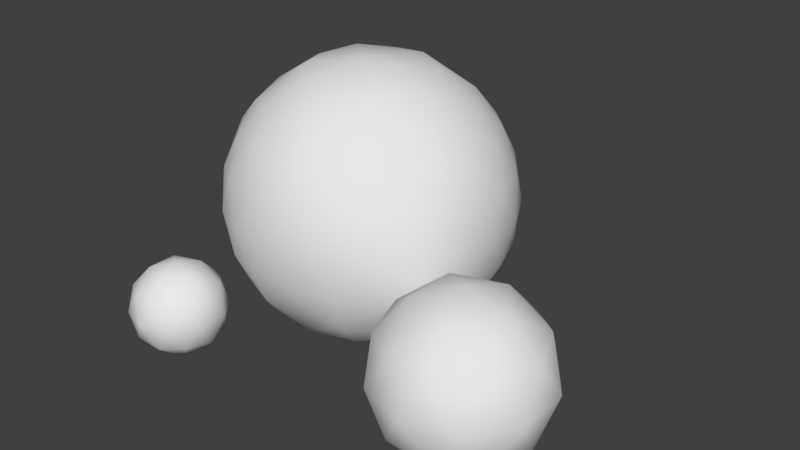 # Source: BulbPlants1.blend  (saved by Blender 2.78.0; exported with 4.5.12 LTS)
import bpy
from mathutils import Matrix  # noqa: F401  (used for matrix-valued properties, if any)

bpy.ops.wm.read_factory_settings(use_empty=True)
scene = bpy.context.scene
scene.name = 'Scene'

# ---- collections
col_collection_1 = bpy.data.collections.new('Collection 1'); scene.collection.children.link(col_collection_1)

# ---- materials (node trees are filled in below, after node groups)
mat_bulbplant_mat = bpy.data.materials.new('BulbPlant mat')
mat_bulbplant_mat.alpha_threshold = 0.0
mat_bulbplant_mat.use_transparent_shadow = False
mat_bulbplant_mat.roughness = 0.5

# ---- material node trees

# ---- world
world_world = bpy.data.worlds.new('World'); scene.world = world_world
world_world.color = (0.05088, 0.05088, 0.05088)
world_world.use_sun_shadow = False
world_world.sun_shadow_jitter_overblur = 0.0
world_world.cycles.sampling_method = 'MANUAL'

# ---- meshes
me_icosphere_003 = bpy.data.meshes.new('Icosphere.003')
me_icosphere_003.from_pydata([(0.0, 0.0, -1.0), (0.7236, -0.5257, -0.4472), (-0.2764, -0.8506, -0.4472), (-0.8944, 0.0, -0.4472), (-0.2764, 0.8506, -0.4472), (0.7236, 0.5257, -0.4472), (0.2764, -0.8506, 0.4472), (-0.7236, -0.5257, 0.4472), (-0.7236, 0.5257, 0.4472), (0.2764, 0.8506, 0.4472), (0.8944, 0.0, 0.4472), (0.0, 0.0, 1.0), (-0.1625, -0.5, -0.8507), (0.4253, -0.309, -0.8507), (0.2629, -0.809, -0.5257), (0.8506, 0.0, -0.5257), (0.4253, 0.309, -0.8507), (-0.5257, 0.0, -0.8507), (-0.6882, -0.5, -0.5257), (-0.1625, 0.5, -0.8507), (-0.6882, 0.5, -0.5257), (0.2629, 0.809, -0.5257), (0.9511, -0.309, 0.0), (0.9511, 0.309, 0.0), (0.0, -1.0, 0.0), (0.5878, -0.809, 0.0), (-0.9511, -0.309, 0.0), (-0.5878, -0.809, 0.0), (-0.5878, 0.809, 0.0), (-0.9511, 0.309, 0.0), (0.5878, 0.809, 0.0), (0.0, 1.0, 0.0), (0.6882, -0.5, 0.5257), (-0.2629, -0.809, 0.5257), (-0.8506, 0.0, 0.5257), (-0.2629, 0.809, 0.5257), (0.6882, 0.5, 0.5257), (0.1625, -0.5, 0.8507), (0.5257, 0.0, 0.8507), (-0.4253, -0.309, 0.8507), (-0.4253, 0.309, 0.8507), (0.1625, 0.5, 0.8507)], [], [(0, 13, 12), (1, 13, 15), (0, 12, 17), (0, 17, 19), (0, 19, 16), (1, 15, 22), (2, 14, 24), (3, 18, 26), (4, 20, 28), (5, 21, 30), (1, 22, 25), (2, 24, 27), (3, 26, 29), (4, 28, 31), (5, 30, 23), (6, 32, 37), (7, 33, 39), (8, 34, 40), (9, 35, 41), (10, 36, 38), (38, 41, 11), (38, 36, 41), (36, 9, 41), (41, 40, 11), (41, 35, 40), (35, 8, 40), (40, 39, 11), (40, 34, 39), (34, 7, 39), (39, 37, 11), (39, 33, 37), (33, 6, 37), (37, 38, 11), (37, 32, 38), (32, 10, 38), (23, 36, 10), (23, 30, 36), (30, 9, 36), (31, 35, 9), (31, 28, 35), (28, 8, 35), (29, 34, 8), (29, 26, 34), (26, 7, 34), (27, 33, 7), (27, 24, 33), (24, 6, 33), (25, 32, 6), (25, 22, 32), (22, 10, 32), (30, 31, 9), (30, 21, 31), (21, 4, 31), (28, 29, 8), (28, 20, 29), (20, 3, 29), (26, 27, 7), (26, 18, 27), (18, 2, 27), (24, 25, 6), (24, 14, 25), (14, 1, 25), (22, 23, 10), (22, 15, 23), (15, 5, 23), (16, 21, 5), (16, 19, 21), (19, 4, 21), (19, 20, 4), (19, 17, 20), (17, 3, 20), (17, 18, 3), (17, 12, 18), (12, 2, 18), (15, 16, 5), (15, 13, 16), (13, 0, 16), (12, 14, 2), (12, 13, 14), (13, 1, 14)])
me_icosphere_003.polygons.foreach_set('use_smooth', [True] * 80)
_uv = me_icosphere_003.uv_layers.new(name='UVMap')
_uv.uv.foreach_set('vector', [0.5106, 0.0, 0.7295, 0.07063, 0.427, 0.07063, 0.883, 0.2614, 0.7295, 0.07063, 0.9483, 0.2243, 0.5106, 0.0, 0.427, 0.07063, 0.2401, 0.07063, 0.5106, 0.0, 0.2401, 0.07063, 0.427, 0.07063, 0.5106, 0.0, 0.427, 0.07063, 0.7295, 0.07063, 0.883, 0.2614, 0.9483, 0.2243, 1.0, 0.4729, 0.3684, 0.2614, 0.6459, 0.2243, 0.5106, 0.4729, 0.05039, 0.2614, 0.1565, 0.2243, 0.02125, 0.4729, 0.3684, 0.2614, 0.1565, 0.2243, 0.2082, 0.4729, 0.883, 0.2614, 0.6459, 0.2243, 0.8131, 0.4729, 0.883, 0.2614, 1.0, 0.4729, 0.8131, 0.4729, 0.3684, 0.2614, 0.5106, 0.4729, 0.2082, 0.4729, 0.05039, 0.2614, 0.02125, 0.4729, 0.02125, 0.4729, 0.3684, 0.2614, 0.2082, 0.4729, 0.5106, 0.4729, 0.883, 0.2614, 0.8131, 0.4729, 1.0, 0.4729, 0.6528, 0.6844, 0.8647, 0.7215, 0.5942, 0.8752, 0.1383, 0.6844, 0.3754, 0.7215, 0.2918, 0.8752, 0.1383, 0.6844, 0.07292, 0.7215, 0.2918, 0.8752, 0.6528, 0.6844, 0.3754, 0.7215, 0.5942, 0.8752, 0.9709, 0.6844, 0.8647, 0.7215, 0.7811, 0.8752, 0.7811, 0.8752, 0.5942, 0.8752, 0.5106, 0.9458, 0.7811, 0.8752, 0.8647, 0.7215, 0.5942, 0.8752, 0.8647, 0.7215, 0.6528, 0.6844, 0.5942, 0.8752, 0.5942, 0.8752, 0.2918, 0.8752, 0.5106, 0.9458, 0.5942, 0.8752, 0.3754, 0.7215, 0.2918, 0.8752, 0.3754, 0.7215, 0.1383, 0.6844, 0.2918, 0.8752, 0.2918, 0.8752, 0.2918, 0.8752, 0.5106, 0.9458, 0.2918, 0.8752, 0.07292, 0.7215, 0.2918, 0.8752, 0.07292, 0.7215, 0.1383, 0.6844, 0.2918, 0.8752, 0.2918, 0.8752, 0.5942, 0.8752, 0.5106, 0.9458, 0.2918, 0.8752, 0.3754, 0.7215, 0.5942, 0.8752, 0.3754, 0.7215, 0.6528, 0.6844, 0.5942, 0.8752, 0.5942, 0.8752, 0.7811, 0.8752, 0.5106, 0.9458, 0.5942, 0.8752, 0.8647, 0.7215, 0.7811, 0.8752, 0.8647, 0.7215, 0.9709, 0.6844, 0.7811, 0.8752, 1.0, 0.4729, 0.8647, 0.7215, 0.9709, 0.6844, 1.0, 0.4729, 0.8131, 0.4729, 0.8647, 0.7215, 0.8131, 0.4729, 0.6528, 0.6844, 0.8647, 0.7215, 0.5106, 0.4729, 0.3754, 0.7215, 0.6528, 0.6844, 0.5106, 0.4729, 0.2082, 0.4729, 0.3754, 0.7215, 0.2082, 0.4729, 0.1383, 0.6844, 0.3754, 0.7215, 0.02125, 0.4729, 0.07292, 0.7215, 0.1383, 0.6844, 0.02125, 0.4729, 0.02125, 0.4729, 0.07292, 0.7215, 0.02125, 0.4729, 0.1383, 0.6844, 0.07292, 0.7215, 0.2082, 0.4729, 0.3754, 0.7215, 0.1383, 0.6844, 0.2082, 0.4729, 0.5106, 0.4729, 0.3754, 0.7215, 0.5106, 0.4729, 0.6528, 0.6844, 0.3754, 0.7215, 0.8131, 0.4729, 0.8647, 0.7215, 0.6528, 0.6844, 0.8131, 0.4729, 1.0, 0.4729, 0.8647, 0.7215, 1.0, 0.4729, 0.9709, 0.6844, 0.8647, 0.7215, 0.8131, 0.4729, 0.5106, 0.4729, 0.6528, 0.6844, 0.8131, 0.4729, 0.6459, 0.2243, 0.5106, 0.4729, 0.6459, 0.2243, 0.3684, 0.2614, 0.5106, 0.4729, 0.2082, 0.4729, 0.02125, 0.4729, 0.1383, 0.6844, 0.2082, 0.4729, 0.1565, 0.2243, 0.02125, 0.4729, 0.1565, 0.2243, 0.05039, 0.2614, 0.02125, 0.4729, 0.02125, 0.4729, 0.2082, 0.4729, 0.1383, 0.6844, 0.02125, 0.4729, 0.1565, 0.2243, 0.2082, 0.4729, 0.1565, 0.2243, 0.3684, 0.2614, 0.2082, 0.4729, 0.5106, 0.4729, 0.8131, 0.4729, 0.6528, 0.6844, 0.5106, 0.4729, 0.6459, 0.2243, 0.8131, 0.4729, 0.6459, 0.2243, 0.883, 0.2614, 0.8131, 0.4729, 1.0, 0.4729, 1.0, 0.4729, 0.9709, 0.6844, 1.0, 0.4729, 0.9483, 0.2243, 1.0, 0.4729, 0.9483, 0.2243, 0.883, 0.2614, 1.0, 0.4729, 0.7295, 0.07063, 0.6459, 0.2243, 0.883, 0.2614, 0.7295, 0.07063, 0.427, 0.07063, 0.6459, 0.2243, 0.427, 0.07063, 0.3684, 0.2614, 0.6459, 0.2243, 0.427, 0.07063, 0.1565, 0.2243, 0.3684, 0.2614, 0.427, 0.07063, 0.2401, 0.07063, 0.1565, 0.2243, 0.2401, 0.07063, 0.05039, 0.2614, 0.1565, 0.2243, 0.2401, 0.07063, 0.1565, 0.2243, 0.05039, 0.2614, 0.2401, 0.07063, 0.427, 0.07063, 0.1565, 0.2243, 0.427, 0.07063, 0.3684, 0.2614, 0.1565, 0.2243, 0.9483, 0.2243, 0.7295, 0.07063, 0.883, 0.2614, 0.9483, 0.2243, 0.7295, 0.07063, 0.7295, 0.07063, 0.7295, 0.07063, 0.5106, 0.0, 0.7295, 0.07063, 0.427, 0.07063, 0.6459, 0.2243, 0.3684, 0.2614, 0.427, 0.07063, 0.7295, 0.07063, 0.6459, 0.2243, 0.7295, 0.07063, 0.883, 0.2614, 0.6459, 0.2243])
me_icosphere_003.materials.append(mat_bulbplant_mat)
me_icosphere_003.use_remesh_preserve_volume = False
me_icosphere_003.use_remesh_preserve_attributes = False
me_icosphere_003.use_mirror_vertex_groups = False
me_icosphere_003.update()
me_icosphere_001 = bpy.data.meshes.new('Icosphere.001')
me_icosphere_001.from_pydata([(-0.1484, 0.8717, -0.484), (0.7831, 0.4105, -0.484), (0.1484, -0.8717, 0.484), (-0.7831, -0.4105, 0.484), (0.8749, -0.1282, 0.484), (0.04165, -0.1282, 0.999), (-0.2328, -0.7166, -0.6575), (-0.1242, -0.3821, -0.9275), (0.3251, -0.2362, -0.9275), (0.6095, -0.4429, -0.6575), (0.4016, -0.7641, -0.5259), (-0.1484, -0.8717, -0.484), (0.8506, 0.0, -0.5257), (0.7831, -0.4105, -0.484), (0.3251, 0.2362, -0.9275), (0.6095, 0.4429, -0.6575), (-0.7534, 0.0, -0.6575), (-0.5257, 0.0, -0.8507), (-0.2511, 0.0, -0.9679), (-0.484, -0.7166, -0.5023), (-0.6882, -0.5, -0.5257), (-0.8749, -0.1282, -0.484), (-0.2328, 0.7166, -0.6575), (-0.1625, 0.5, -0.8507), (-0.04165, 0.1282, -0.999), (-0.8311, 0.2389, -0.5023), (-0.6882, 0.5, -0.5257), (-0.484, 0.7166, -0.5023), (0.2629, 0.809, -0.5257), (0.5319, 0.6817, -0.5023), (0.9566, -0.1476, 0.2511), (0.9511, -0.309, -1.752e-08), (0.8607, -0.4429, -0.2512), (0.8607, 0.4429, -0.2512), (0.9511, 0.309, 1.752e-08), (0.9566, 0.1476, 0.2511), (0.1552, -0.9554, 0.2512), (0.0, -1.0, -1.752e-08), (-0.1552, -0.9554, -0.2512), (0.6872, -0.6817, -0.2512), (0.5878, -0.809, 1.752e-08), (0.436, -0.8642, 0.2512), (-0.8607, -0.4429, 0.2512), (-0.9511, -0.309, -1.752e-08), (-0.9566, -0.1476, -0.2511), (-0.436, -0.8642, -0.2512), (-0.5878, -0.809, 1.752e-08), (-0.6872, -0.6817, 0.2512), (-0.6872, 0.6817, 0.2512), (-0.5878, 0.809, -1.752e-08), (-0.436, 0.8642, -0.2512), (-0.9566, 0.1476, -0.2511), (-0.9511, 0.309, 1.752e-08), (-0.8607, 0.4429, 0.2512), (0.436, 0.8642, 0.2512), (0.5878, 0.809, -1.752e-08), (0.6872, 0.6817, -0.2512), (-0.1552, 0.9554, -0.2512), (0.0, 1.0, 1.752e-08), (0.1552, 0.9554, 0.2512), (0.6882, -0.5, 0.5257), (0.484, -0.7166, 0.5023), (-0.2629, -0.809, 0.5257), (-0.5319, -0.6817, 0.5023), (-0.8506, 0.0, 0.5257), (-0.7831, 0.4105, 0.484), (-0.4016, 0.7641, 0.5259), (0.1484, 0.8717, 0.484), (0.484, 0.7166, 0.5023), (0.6882, 0.5, 0.5257), (0.8311, 0.2389, 0.5023), (0.1625, -0.5, 0.8507), (0.2328, -0.7166, 0.6575), (0.7534, 0.0, 0.6575), (0.5257, 0.0, 0.8507), (0.2511, 0.0, 0.9679), (-0.3251, -0.2362, 0.9275), (-0.6095, -0.4429, 0.6575), (-0.3251, 0.2362, 0.9275), (-0.6095, 0.4429, 0.6575), (0.1242, 0.3821, 0.9275), (0.2328, 0.7166, 0.6575), (0.3618, 0.2629, 0.8944), (0.6382, 0.2629, 0.7236), (0.4472, 0.5257, 0.7236), (-0.1382, 0.4253, 0.8944), (-0.05279, 0.6882, 0.7236), (-0.3618, 0.5878, 0.7236), (-0.4472, 0.0, 0.8944), (-0.6708, 0.1625, 0.7236), (-0.6708, -0.1625, 0.7236), (-0.1382, -0.4253, 0.8944), (-0.3618, -0.5878, 0.7236), (-0.05279, -0.6882, 0.7236), (0.3618, -0.2629, 0.8944), (0.4472, -0.5257, 0.7236), (0.6382, -0.2629, 0.7236), (0.8618, 0.4253, 0.2764), (0.809, 0.5878, 0.0), (0.6708, 0.6882, 0.2764), (-0.1382, 0.9511, 0.2764), (-0.309, 0.9511, -4.92e-07), (-0.4472, 0.8506, 0.2764), (-0.9472, 0.1625, 0.2764), (-1.0, -3.608e-07, 6.232e-07), (-0.9472, -0.1625, 0.2764), (-0.4472, -0.8506, 0.2764), (-0.309, -0.9511, -7.872e-07), (-0.1382, -0.9511, 0.2764), (0.6708, -0.6882, 0.2764), (0.809, -0.5878, -1.902e-06), (0.8618, -0.4253, 0.2764), (0.309, 0.9511, -2.615e-14), (0.4472, 0.8506, -0.2764), (0.1382, 0.9511, -0.2764), (-0.809, 0.5878, -7.845e-14), (-0.6708, 0.6882, -0.2764), (-0.8618, 0.4253, -0.2764), (-0.809, -0.5878, 8.031e-14), (-0.8618, -0.4253, -0.2764), (-0.6708, -0.6882, -0.2764), (0.309, -0.9511, 2.802e-14), (0.1382, -0.9511, -0.2764), (0.4472, -0.8506, -0.2764), (1.0, 0.0, 0.0), (0.9472, -0.1625, -0.2764), (0.9472, 0.1625, -0.2764), (0.3618, 0.5878, -0.7236), (0.1382, 0.4253, -0.8944), (0.05279, 0.6882, -0.7236), (-0.4472, 0.5257, -0.7236), (-0.3618, 0.2629, -0.8944), (-0.6382, 0.2629, -0.7236), (-0.6382, -0.2629, -0.7236), (-0.3618, -0.2629, -0.8944), (-0.4472, -0.5257, -0.7236), (0.6708, 0.1625, -0.7236), (0.6708, -0.1625, -0.7236), (0.4472, -7.38e-07, -0.8944), (0.05279, -0.6882, -0.7236), (0.1382, -0.4253, -0.8944), (0.3618, -0.5878, -0.7236)], [], [(24, 8, 7), (24, 7, 18), (0, 27, 50), (1, 29, 56), (13, 32, 39), (11, 38, 45), (21, 44, 51), (0, 50, 57), (1, 56, 33), (2, 61, 72), (3, 63, 77), (4, 70, 73), (75, 80, 5), (74, 82, 75), (73, 83, 74), (75, 82, 80), (74, 83, 82), (83, 84, 82), (82, 84, 80), (84, 81, 80), (73, 70, 83), (70, 69, 83), (83, 69, 84), (69, 68, 84), (84, 68, 81), (68, 67, 81), (80, 78, 5), (81, 86, 80), (80, 85, 78), (80, 86, 85), (86, 87, 85), (85, 87, 78), (87, 79, 78), (81, 67, 86), (67, 66, 86), (86, 66, 87), (87, 66, 79), (66, 65, 79), (78, 76, 5), (79, 89, 78), (78, 88, 76), (78, 89, 88), (89, 90, 88), (88, 90, 76), (90, 77, 76), (79, 65, 89), (65, 64, 89), (89, 64, 90), (64, 3, 90), (90, 3, 77), (77, 92, 76), (76, 91, 5), (91, 71, 5), (76, 92, 91), (92, 93, 91), (91, 93, 71), (93, 72, 71), (77, 63, 92), (63, 62, 92), (92, 62, 93), (62, 2, 93), (93, 2, 72), (71, 94, 5), (72, 95, 71), (5, 94, 75), (94, 74, 75), (71, 95, 94), (95, 96, 94), (94, 96, 74), (96, 73, 74), (72, 61, 95), (61, 60, 95), (95, 60, 96), (60, 4, 96), (96, 4, 73), (35, 70, 4), (34, 97, 35), (33, 98, 34), (35, 97, 70), (97, 69, 70), (34, 98, 97), (98, 99, 97), (97, 99, 69), (99, 68, 69), (33, 56, 98), (56, 55, 98), (98, 55, 99), (55, 54, 99), (99, 54, 68), (54, 67, 68), (58, 100, 59), (57, 101, 58), (59, 100, 67), (100, 66, 67), (58, 101, 100), (101, 102, 100), (100, 102, 66), (57, 50, 101), (50, 49, 101), (101, 49, 102), (49, 48, 102), (102, 48, 66), (48, 65, 66), (52, 103, 53), (51, 104, 52), (53, 103, 65), (103, 64, 65), (52, 104, 103), (104, 105, 103), (103, 105, 64), (105, 3, 64), (51, 44, 104), (44, 43, 104), (104, 43, 105), (43, 42, 105), (105, 42, 3), (47, 63, 3), (46, 106, 47), (45, 107, 46), (47, 106, 63), (106, 62, 63), (46, 107, 106), (107, 108, 106), (106, 108, 62), (108, 2, 62), (45, 38, 107), (38, 37, 107), (107, 37, 108), (37, 36, 108), (108, 36, 2), (41, 61, 2), (40, 109, 41), (39, 110, 40), (41, 109, 61), (109, 60, 61), (40, 110, 109), (110, 111, 109), (109, 111, 60), (111, 4, 60), (39, 32, 110), (32, 31, 110), (110, 31, 111), (31, 30, 111), (111, 30, 4), (54, 59, 67), (55, 112, 54), (56, 113, 55), (54, 112, 59), (112, 58, 59), (55, 113, 112), (113, 114, 112), (112, 114, 58), (114, 57, 58), (56, 29, 113), (29, 28, 113), (113, 28, 114), (28, 0, 114), (114, 0, 57), (48, 53, 65), (49, 115, 48), (50, 116, 49), (48, 115, 53), (115, 52, 53), (49, 116, 115), (116, 117, 115), (115, 117, 52), (117, 51, 52), (50, 27, 116), (27, 26, 116), (116, 26, 117), (26, 25, 117), (117, 25, 51), (25, 21, 51), (42, 47, 3), (43, 118, 42), (44, 119, 43), (42, 118, 47), (118, 46, 47), (43, 119, 118), (119, 120, 118), (118, 120, 46), (120, 45, 46), (44, 21, 119), (21, 20, 119), (119, 20, 120), (20, 19, 120), (120, 19, 45), (19, 11, 45), (36, 41, 2), (37, 121, 36), (38, 122, 37), (36, 121, 41), (121, 40, 41), (37, 122, 121), (122, 123, 121), (121, 123, 40), (123, 39, 40), (38, 11, 122), (11, 10, 122), (122, 10, 123), (123, 10, 39), (10, 13, 39), (30, 35, 4), (31, 124, 30), (32, 125, 31), (30, 124, 35), (124, 34, 35), (31, 125, 124), (125, 126, 124), (124, 126, 34), (126, 33, 34), (32, 13, 125), (13, 12, 125), (125, 12, 126), (12, 1, 126), (126, 1, 33), (15, 29, 1), (14, 127, 15), (15, 127, 29), (127, 28, 29), (14, 128, 127), (128, 129, 127), (127, 129, 28), (129, 0, 28), (14, 24, 128), (24, 23, 128), (128, 23, 129), (23, 22, 129), (129, 22, 0), (22, 27, 0), (23, 130, 22), (24, 131, 23), (22, 130, 27), (130, 26, 27), (23, 131, 130), (131, 132, 130), (130, 132, 26), (132, 25, 26), (24, 18, 131), (18, 17, 131), (131, 17, 132), (17, 16, 132), (132, 16, 25), (16, 21, 25), (17, 133, 16), (18, 134, 17), (16, 133, 21), (133, 20, 21), (17, 134, 133), (134, 135, 133), (133, 135, 20), (135, 19, 20), (18, 7, 134), (134, 7, 135), (7, 6, 135), (135, 6, 19), (6, 11, 19), (12, 136, 1), (13, 137, 12), (1, 136, 15), (136, 14, 15), (12, 137, 136), (137, 138, 136), (136, 138, 14), (13, 9, 137), (9, 8, 137), (137, 8, 138), (138, 8, 14), (8, 24, 14), (7, 139, 6), (6, 139, 11), (139, 10, 11), (7, 140, 139), (140, 141, 139), (139, 141, 10), (7, 8, 140), (140, 8, 141), (8, 9, 141), (141, 9, 10), (9, 13, 10)])
me_icosphere_001.polygons.foreach_set('use_smooth', [True] * 280)
_uv = me_icosphere_001.uv_layers.new(name='UVMap')
_uv.uv.foreach_set('vector', [0.4778, 5.96e-08, 0.6606, 0.03571, 0.4366, 0.03571, 0.4778, 5.96e-08, 0.4366, 0.03571, 0.3733, 0.0155, 0.4245, 0.2574, 0.2572, 0.2483, 0.2812, 0.3738, 0.8889, 0.2574, 0.7637, 0.2483, 0.8411, 0.3738, 0.8889, 0.2574, 0.9276, 0.3738, 0.8411, 0.3738, 0.4245, 0.2574, 0.4211, 0.3738, 0.2812, 0.3738, 0.06238, 0.2574, 0.02162, 0.3738, 0.02162, 0.3738, 0.4245, 0.2574, 0.2812, 0.3738, 0.4211, 0.3738, 0.8889, 0.2574, 0.8411, 0.3738, 0.9276, 0.3738, 0.5725, 0.7413, 0.7398, 0.7504, 0.6146, 0.828, 0.1081, 0.7413, 0.2333, 0.7504, 0.1946, 0.828, 0.9347, 0.7413, 0.9128, 0.7504, 0.8741, 0.828, 0.6237, 0.9832, 0.5604, 0.963, 0.5193, 0.9987, 0.7606, 0.9246, 0.6789, 0.9464, 0.6237, 0.9832, 0.8741, 0.828, 0.8167, 0.8611, 0.7606, 0.9246, 0.6237, 0.9832, 0.6789, 0.9464, 0.5604, 0.963, 0.7606, 0.9246, 0.8167, 0.8611, 0.6789, 0.9464, 0.8167, 0.8611, 0.7215, 0.8611, 0.6789, 0.9464, 0.6789, 0.9464, 0.7215, 0.8611, 0.5604, 0.963, 0.7215, 0.8611, 0.6146, 0.828, 0.5604, 0.963, 0.8741, 0.828, 0.9128, 0.7504, 0.8167, 0.8611, 0.9128, 0.7504, 0.8416, 0.7621, 0.8167, 0.8611, 0.8167, 0.8611, 0.8416, 0.7621, 0.7215, 0.8611, 0.8416, 0.7621, 0.7398, 0.7504, 0.7215, 0.8611, 0.7215, 0.8611, 0.7398, 0.7504, 0.6146, 0.828, 0.7398, 0.7504, 0.5725, 0.7413, 0.6146, 0.828, 0.5604, 0.963, 0.3365, 0.963, 0.5193, 0.9987, 0.6146, 0.828, 0.4722, 0.8611, 0.5604, 0.963, 0.5604, 0.963, 0.4296, 0.9464, 0.3365, 0.963, 0.5604, 0.963, 0.4722, 0.8611, 0.4296, 0.9464, 0.4722, 0.8611, 0.3182, 0.8611, 0.4296, 0.9464, 0.4296, 0.9464, 0.3182, 0.8611, 0.3365, 0.963, 0.3182, 0.8611, 0.1946, 0.828, 0.3365, 0.963, 0.6146, 0.828, 0.5725, 0.7413, 0.4722, 0.8611, 0.5725, 0.7413, 0.2983, 0.7622, 0.4722, 0.8611, 0.4722, 0.8611, 0.2983, 0.7622, 0.3182, 0.8611, 0.3182, 0.8611, 0.2983, 0.7622, 0.1946, 0.828, 0.2983, 0.7622, 0.1081, 0.7413, 0.1946, 0.828, 0.3365, 0.963, 0.3365, 0.963, 0.5193, 0.9987, 0.1946, 0.828, 0.1641, 0.8611, 0.3365, 0.963, 0.3365, 0.963, 0.2756, 0.9464, 0.3365, 0.963, 0.3365, 0.963, 0.1641, 0.8611, 0.2756, 0.9464, 0.1641, 0.8611, 0.1641, 0.8611, 0.2756, 0.9464, 0.2756, 0.9464, 0.1641, 0.8611, 0.3365, 0.963, 0.1641, 0.8611, 0.1946, 0.828, 0.3365, 0.963, 0.1946, 0.828, 0.1081, 0.7413, 0.1641, 0.8611, 0.1081, 0.7413, 0.07445, 0.7621, 0.1641, 0.8611, 0.1641, 0.8611, 0.07445, 0.7621, 0.1641, 0.8611, 0.07445, 0.7621, 0.1081, 0.7413, 0.1641, 0.8611, 0.1641, 0.8611, 0.1081, 0.7413, 0.1946, 0.828, 0.1946, 0.828, 0.3182, 0.8611, 0.3365, 0.963, 0.3365, 0.963, 0.4296, 0.9464, 0.5193, 0.9987, 0.4296, 0.9464, 0.5795, 0.9246, 0.5193, 0.9987, 0.3365, 0.963, 0.3182, 0.8611, 0.4296, 0.9464, 0.3182, 0.8611, 0.4722, 0.8611, 0.4296, 0.9464, 0.4296, 0.9464, 0.4722, 0.8611, 0.5795, 0.9246, 0.4722, 0.8611, 0.6146, 0.828, 0.5795, 0.9246, 0.1946, 0.828, 0.2333, 0.7504, 0.3182, 0.8611, 0.2333, 0.7504, 0.3675, 0.7621, 0.3182, 0.8611, 0.3182, 0.8611, 0.3675, 0.7621, 0.4722, 0.8611, 0.3675, 0.7621, 0.5725, 0.7413, 0.4722, 0.8611, 0.4722, 0.8611, 0.5725, 0.7413, 0.6146, 0.828, 0.5795, 0.9246, 0.6789, 0.9464, 0.5193, 0.9987, 0.6146, 0.828, 0.7215, 0.8611, 0.5795, 0.9246, 0.5193, 0.9987, 0.6789, 0.9464, 0.6237, 0.9832, 0.6789, 0.9464, 0.7606, 0.9246, 0.6237, 0.9832, 0.5795, 0.9246, 0.7215, 0.8611, 0.6789, 0.9464, 0.7215, 0.8611, 0.8167, 0.8611, 0.6789, 0.9464, 0.6789, 0.9464, 0.8167, 0.8611, 0.7606, 0.9246, 0.8167, 0.8611, 0.8741, 0.828, 0.7606, 0.9246, 0.6146, 0.828, 0.7398, 0.7504, 0.7215, 0.8611, 0.7398, 0.7504, 0.8416, 0.7621, 0.7215, 0.8611, 0.7215, 0.8611, 0.8416, 0.7621, 0.8167, 0.8611, 0.8416, 0.7621, 0.9347, 0.7413, 0.8167, 0.8611, 0.8167, 0.8611, 0.9347, 0.7413, 0.8741, 0.828, 0.9754, 0.6249, 0.9128, 0.7504, 0.9347, 0.7413, 0.9726, 0.4993, 0.9281, 0.6375, 0.9754, 0.6249, 0.9276, 0.3738, 0.9018, 0.4993, 0.9726, 0.4993, 0.9754, 0.6249, 0.9281, 0.6375, 0.9128, 0.7504, 0.9281, 0.6375, 0.8416, 0.7621, 0.9128, 0.7504, 0.9726, 0.4993, 0.9018, 0.4993, 0.9281, 0.6375, 0.9018, 0.4993, 0.8329, 0.6375, 0.9281, 0.6375, 0.9281, 0.6375, 0.8329, 0.6375, 0.8416, 0.7621, 0.8329, 0.6375, 0.7398, 0.7504, 0.8416, 0.7621, 0.9276, 0.3738, 0.8411, 0.3738, 0.9018, 0.4993, 0.8411, 0.3738, 0.7915, 0.4993, 0.9018, 0.4993, 0.9018, 0.4993, 0.7915, 0.4993, 0.8329, 0.6375, 0.7915, 0.4993, 0.7159, 0.6249, 0.8329, 0.6375, 0.8329, 0.6375, 0.7159, 0.6249, 0.7398, 0.7504, 0.7159, 0.6249, 0.5725, 0.7413, 0.7398, 0.7504, 0.4985, 0.4993, 0.4296, 0.6375, 0.5759, 0.6249, 0.4211, 0.3738, 0.3445, 0.4993, 0.4985, 0.4993, 0.5759, 0.6249, 0.4296, 0.6375, 0.5725, 0.7413, 0.4296, 0.6375, 0.2983, 0.7622, 0.5725, 0.7413, 0.4985, 0.4993, 0.3445, 0.4993, 0.4296, 0.6375, 0.3445, 0.4993, 0.2756, 0.6375, 0.4296, 0.6375, 0.4296, 0.6375, 0.2756, 0.6375, 0.2983, 0.7622, 0.4211, 0.3738, 0.2812, 0.3738, 0.3445, 0.4993, 0.2812, 0.3738, 0.2055, 0.4993, 0.3445, 0.4993, 0.3445, 0.4993, 0.2055, 0.4993, 0.2756, 0.6375, 0.2055, 0.4993, 0.156, 0.6249, 0.2756, 0.6375, 0.2756, 0.6375, 0.156, 0.6249, 0.2983, 0.7622, 0.156, 0.6249, 0.1081, 0.7413, 0.2983, 0.7622, 0.0244, 0.4993, 0.02631, 0.6375, 0.06944, 0.6249, 0.02162, 0.3738, -5.96e-08, 0.4993, 0.0244, 0.4993, 0.06944, 0.6249, 0.02631, 0.6375, 0.1081, 0.7413, 0.02631, 0.6375, 0.07445, 0.7621, 0.1081, 0.7413, 0.0244, 0.4993, -5.96e-08, 0.4993, 0.02631, 0.6375, -5.96e-08, 0.4993, 0.02632, 0.6375, 0.02631, 0.6375, 0.02631, 0.6375, 0.02632, 0.6375, 0.07445, 0.7621, 0.02632, 0.6375, 0.1081, 0.7413, 0.07445, 0.7621, 0.02162, 0.3738, 0.02162, 0.3738, -5.96e-08, 0.4993, 0.02162, 0.3738, 0.0244, 0.4993, -5.96e-08, 0.4993, -5.96e-08, 0.4993, 0.0244, 0.4993, 0.02632, 0.6375, 0.0244, 0.4993, 0.06944, 0.6249, 0.02632, 0.6375, 0.02632, 0.6375, 0.06944, 0.6249, 0.1081, 0.7413, 0.156, 0.6249, 0.2333, 0.7504, 0.1081, 0.7413, 0.2055, 0.4993, 0.2756, 0.6375, 0.156, 0.6249, 0.2812, 0.3738, 0.3445, 0.4993, 0.2055, 0.4993, 0.156, 0.6249, 0.2756, 0.6375, 0.2333, 0.7504, 0.2756, 0.6375, 0.3675, 0.7621, 0.2333, 0.7504, 0.2055, 0.4993, 0.3445, 0.4993, 0.2756, 0.6375, 0.3445, 0.4993, 0.4296, 0.6375, 0.2756, 0.6375, 0.2756, 0.6375, 0.4296, 0.6375, 0.3675, 0.7621, 0.4296, 0.6375, 0.5725, 0.7413, 0.3675, 0.7621, 0.2812, 0.3738, 0.4211, 0.3738, 0.3445, 0.4993, 0.4211, 0.3738, 0.4985, 0.4993, 0.3445, 0.4993, 0.3445, 0.4993, 0.4985, 0.4993, 0.4296, 0.6375, 0.4985, 0.4993, 0.5759, 0.6249, 0.4296, 0.6375, 0.4296, 0.6375, 0.5759, 0.6249, 0.5725, 0.7413, 0.7159, 0.6249, 0.7398, 0.7504, 0.5725, 0.7413, 0.7915, 0.4993, 0.8329, 0.6375, 0.7159, 0.6249, 0.8411, 0.3738, 0.9018, 0.4993, 0.7915, 0.4993, 0.7159, 0.6249, 0.8329, 0.6375, 0.7398, 0.7504, 0.8329, 0.6375, 0.8416, 0.7621, 0.7398, 0.7504, 0.7915, 0.4993, 0.9018, 0.4993, 0.8329, 0.6375, 0.9018, 0.4993, 0.9281, 0.6375, 0.8329, 0.6375, 0.8329, 0.6375, 0.9281, 0.6375, 0.8416, 0.7621, 0.9281, 0.6375, 0.9347, 0.7413, 0.8416, 0.7621, 0.8411, 0.3738, 0.9276, 0.3738, 0.9018, 0.4993, 0.9276, 0.3738, 0.9726, 0.4993, 0.9018, 0.4993, 0.9018, 0.4993, 0.9726, 0.4993, 0.9281, 0.6375, 0.9726, 0.4993, 0.9754, 0.6249, 0.9281, 0.6375, 0.9281, 0.6375, 0.9754, 0.6249, 0.9347, 0.7413, 0.7159, 0.6249, 0.5759, 0.6249, 0.5725, 0.7413, 0.7915, 0.4993, 0.6526, 0.4993, 0.7159, 0.6249, 0.8411, 0.3738, 0.7215, 0.3612, 0.7915, 0.4993, 0.7159, 0.6249, 0.6526, 0.4993, 0.5759, 0.6249, 0.6526, 0.4993, 0.4985, 0.4993, 0.5759, 0.6249, 0.7915, 0.4993, 0.7215, 0.3612, 0.6526, 0.4993, 0.7215, 0.3612, 0.5674, 0.3612, 0.6526, 0.4993, 0.6526, 0.4993, 0.5674, 0.3612, 0.4985, 0.4993, 0.5674, 0.3612, 0.4211, 0.3738, 0.4985, 0.4993, 0.8411, 0.3738, 0.7637, 0.2483, 0.7215, 0.3612, 0.7637, 0.2483, 0.6296, 0.2365, 0.7215, 0.3612, 0.7215, 0.3612, 0.6296, 0.2365, 0.5674, 0.3612, 0.6296, 0.2365, 0.4245, 0.2574, 0.5674, 0.3612, 0.5674, 0.3612, 0.4245, 0.2574, 0.4211, 0.3738, 0.156, 0.6249, 0.06944, 0.6249, 0.1081, 0.7413, 0.2055, 0.4993, 0.09521, 0.4993, 0.156, 0.6249, 0.2812, 0.3738, 0.1641, 0.3612, 0.2055, 0.4993, 0.156, 0.6249, 0.09521, 0.4993, 0.06944, 0.6249, 0.09521, 0.4993, 0.0244, 0.4993, 0.06944, 0.6249, 0.2055, 0.4993, 0.1641, 0.3612, 0.09521, 0.4993, 0.1641, 0.3612, 0.06889, 0.3612, 0.09521, 0.4993, 0.09521, 0.4993, 0.06889, 0.3612, 0.0244, 0.4993, 0.06889, 0.3612, 0.02162, 0.3738, 0.0244, 0.4993, 0.2812, 0.3738, 0.2572, 0.2483, 0.1641, 0.3612, 0.2572, 0.2483, 0.1554, 0.2366, 0.1641, 0.3612, 0.1641, 0.3612, 0.1554, 0.2366, 0.06889, 0.3612, 0.1554, 0.2366, 0.08422, 0.2483, 0.06889, 0.3612, 0.06889, 0.3612, 0.08422, 0.2483, 0.02162, 0.3738, 0.08422, 0.2483, 0.06238, 0.2574, 0.02162, 0.3738, 0.06944, 0.6249, 0.156, 0.6249, 0.1081, 0.7413, 0.0244, 0.4993, 0.09521, 0.4993, 0.06944, 0.6249, 0.02162, 0.3738, 0.06889, 0.3612, 0.0244, 0.4993, 0.06944, 0.6249, 0.09521, 0.4993, 0.156, 0.6249, 0.09521, 0.4993, 0.2055, 0.4993, 0.156, 0.6249, 0.0244, 0.4993, 0.06889, 0.3612, 0.09521, 0.4993, 0.06889, 0.3612, 0.1641, 0.3612, 0.09521, 0.4993, 0.09521, 0.4993, 0.1641, 0.3612, 0.2055, 0.4993, 0.1641, 0.3612, 0.2812, 0.3738, 0.2055, 0.4993, 0.02162, 0.3738, 0.06238, 0.2574, 0.06889, 0.3612, 0.06238, 0.2574, 0.1554, 0.2366, 0.06889, 0.3612, 0.06889, 0.3612, 0.1554, 0.2366, 0.1641, 0.3612, 0.1554, 0.2366, 0.2572, 0.2483, 0.1641, 0.3612, 0.1641, 0.3612, 0.2572, 0.2483, 0.2812, 0.3738, 0.2572, 0.2483, 0.4245, 0.2574, 0.2812, 0.3738, 0.5759, 0.6249, 0.7159, 0.6249, 0.5725, 0.7413, 0.4985, 0.4993, 0.6526, 0.4993, 0.5759, 0.6249, 0.4211, 0.3738, 0.5674, 0.3612, 0.4985, 0.4993, 0.5759, 0.6249, 0.6526, 0.4993, 0.7159, 0.6249, 0.6526, 0.4993, 0.7915, 0.4993, 0.7159, 0.6249, 0.4985, 0.4993, 0.5674, 0.3612, 0.6526, 0.4993, 0.5674, 0.3612, 0.7215, 0.3612, 0.6526, 0.4993, 0.6526, 0.4993, 0.7215, 0.3612, 0.7915, 0.4993, 0.7215, 0.3612, 0.8411, 0.3738, 0.7915, 0.4993, 0.4211, 0.3738, 0.4245, 0.2574, 0.5674, 0.3612, 0.4245, 0.2574, 0.6987, 0.2365, 0.5674, 0.3612, 0.5674, 0.3612, 0.6987, 0.2365, 0.7215, 0.3612, 0.7215, 0.3612, 0.6987, 0.2365, 0.8411, 0.3738, 0.6987, 0.2365, 0.8889, 0.2574, 0.8411, 0.3738, 0.9754, 0.6249, 0.9754, 0.6249, 0.9347, 0.7413, 0.9726, 0.4993, 0.997, 0.4993, 0.9754, 0.6249, 0.9276, 0.3738, 0.9707, 0.3612, 0.9726, 0.4993, 0.9754, 0.6249, 0.997, 0.4993, 0.9754, 0.6249, 0.997, 0.4993, 0.9726, 0.4993, 0.9754, 0.6249, 0.9726, 0.4993, 0.9707, 0.3612, 0.997, 0.4993, 0.9707, 0.3612, 0.9707, 0.3612, 0.997, 0.4993, 0.997, 0.4993, 0.9707, 0.3612, 0.9726, 0.4993, 0.9707, 0.3612, 0.9276, 0.3738, 0.9726, 0.4993, 0.9276, 0.3738, 0.8889, 0.2574, 0.9707, 0.3612, 0.8889, 0.2574, 0.9226, 0.2366, 0.9707, 0.3612, 0.9707, 0.3612, 0.9226, 0.2366, 0.9707, 0.3612, 0.9226, 0.2366, 0.8889, 0.2574, 0.9707, 0.3612, 0.9707, 0.3612, 0.8889, 0.2574, 0.9276, 0.3738, 0.8024, 0.1707, 0.7637, 0.2483, 0.8889, 0.2574, 0.6606, 0.03571, 0.6789, 0.1376, 0.8024, 0.1707, 0.8024, 0.1707, 0.6789, 0.1376, 0.7637, 0.2483, 0.6789, 0.1376, 0.6296, 0.2365, 0.7637, 0.2483, 0.6606, 0.03571, 0.5674, 0.05225, 0.6789, 0.1376, 0.5674, 0.05225, 0.5248, 0.1376, 0.6789, 0.1376, 0.6789, 0.1376, 0.5248, 0.1376, 0.6296, 0.2365, 0.5248, 0.1376, 0.4245, 0.2574, 0.6296, 0.2365, 0.6606, 0.03571, 0.4778, 5.96e-08, 0.5674, 0.05225, 0.4778, 5.96e-08, 0.4175, 0.07413, 0.5674, 0.05225, 0.5674, 0.05225, 0.4175, 0.07413, 0.5248, 0.1376, 0.4175, 0.07413, 0.3825, 0.1707, 0.5248, 0.1376, 0.5248, 0.1376, 0.3825, 0.1707, 0.4245, 0.2574, 0.3825, 0.1707, 0.2572, 0.2483, 0.4245, 0.2574, 0.4175, 0.07413, 0.2756, 0.1376, 0.3825, 0.1707, 0.4778, 5.96e-08, 0.3182, 0.05225, 0.4175, 0.07413, 0.3825, 0.1707, 0.2756, 0.1376, 0.2572, 0.2483, 0.2756, 0.1376, 0.1554, 0.2366, 0.2572, 0.2483, 0.4175, 0.07413, 0.3182, 0.05225, 0.2756, 0.1376, 0.3182, 0.05225, 0.1804, 0.1376, 0.2756, 0.1376, 0.2756, 0.1376, 0.1804, 0.1376, 0.1554, 0.2366, 0.1804, 0.1376, 0.08422, 0.2483, 0.1554, 0.2366, 0.4778, 5.96e-08, 0.3733, 0.0155, 0.3182, 0.05225, 0.3733, 0.0155, 0.2364, 0.07414, 0.3182, 0.05225, 0.3182, 0.05225, 0.2364, 0.07414, 0.1804, 0.1376, 0.2364, 0.07414, 0.1229, 0.1707, 0.1804, 0.1376, 0.1804, 0.1376, 0.1229, 0.1707, 0.08422, 0.2483, 0.1229, 0.1707, 0.06238, 0.2574, 0.08422, 0.2483, 0.2364, 0.07414, 0.1804, 0.1376, 0.1229, 0.1707, 0.3733, 0.0155, 0.3182, 0.05225, 0.2364, 0.07414, 0.1229, 0.1707, 0.1804, 0.1376, 0.06238, 0.2574, 0.1804, 0.1376, 0.1554, 0.2366, 0.06238, 0.2574, 0.2364, 0.07414, 0.3182, 0.05225, 0.1804, 0.1376, 0.3182, 0.05225, 0.2756, 0.1376, 0.1804, 0.1376, 0.1804, 0.1376, 0.2756, 0.1376, 0.1554, 0.2366, 0.2756, 0.1376, 0.2572, 0.2483, 0.1554, 0.2366, 0.3733, 0.0155, 0.4366, 0.03571, 0.3182, 0.05225, 0.3182, 0.05225, 0.4366, 0.03571, 0.2756, 0.1376, 0.4366, 0.03571, 0.3825, 0.1707, 0.2756, 0.1376, 0.2756, 0.1376, 0.3825, 0.1707, 0.2572, 0.2483, 0.3825, 0.1707, 0.4245, 0.2574, 0.2572, 0.2483, 0.9226, 0.2366, 0.8329, 0.1376, 0.8889, 0.2574, 0.8889, 0.2574, 0.8329, 0.1376, 0.9226, 0.2366, 0.8889, 0.2574, 0.8329, 0.1376, 0.8024, 0.1707, 0.8329, 0.1376, 0.6606, 0.03571, 0.8024, 0.1707, 0.9226, 0.2366, 0.8329, 0.1376, 0.8329, 0.1376, 0.8329, 0.1376, 0.7215, 0.05225, 0.8329, 0.1376, 0.8329, 0.1376, 0.7215, 0.05225, 0.6606, 0.03571, 0.8889, 0.2574, 0.8024, 0.1707, 0.8329, 0.1376, 0.8024, 0.1707, 0.6606, 0.03571, 0.8329, 0.1376, 0.8329, 0.1376, 0.6606, 0.03571, 0.7215, 0.05225, 0.7215, 0.05225, 0.6606, 0.03571, 0.6606, 0.03571, 0.6606, 0.03571, 0.4778, 5.96e-08, 0.6606, 0.03571, 0.4366, 0.03571, 0.5248, 0.1376, 0.3825, 0.1707, 0.3825, 0.1707, 0.5248, 0.1376, 0.4245, 0.2574, 0.5248, 0.1376, 0.6987, 0.2365, 0.4245, 0.2574, 0.4366, 0.03571, 0.5674, 0.05225, 0.5248, 0.1376, 0.5674, 0.05225, 0.6789, 0.1376, 0.5248, 0.1376, 0.5248, 0.1376, 0.6789, 0.1376, 0.6987, 0.2365, 0.4366, 0.03571, 0.6606, 0.03571, 0.5674, 0.05225, 0.5674, 0.05225, 0.6606, 0.03571, 0.6789, 0.1376, 0.6606, 0.03571, 0.8024, 0.1707, 0.6789, 0.1376, 0.6789, 0.1376, 0.8024, 0.1707, 0.6987, 0.2365, 0.8024, 0.1707, 0.8889, 0.2574, 0.6987, 0.2365])
me_icosphere_001.materials.append(mat_bulbplant_mat)
me_icosphere_001.use_remesh_preserve_volume = False
me_icosphere_001.use_remesh_preserve_attributes = False
me_icosphere_001.use_mirror_vertex_groups = False
me_icosphere_001.update()
me_icosphere = bpy.data.meshes.new('Icosphere')
me_icosphere.from_pydata([(0.0, 0.0, -1.0), (0.7236, -0.5257, -0.4472), (-0.2764, -0.8506, -0.4472), (-0.8944, 0.0, -0.4472), (-0.2764, 0.8506, -0.4472), (0.7236, 0.5257, -0.4472), (0.2764, -0.8506, 0.4472), (-0.7236, -0.5257, 0.4472), (-0.7236, 0.5257, 0.4472), (0.2764, 0.8506, 0.4472), (0.8944, 0.0, 0.4472), (0.0, 0.0, 1.0), (-0.1625, -0.5, -0.8507), (0.4253, -0.309, -0.8507), (0.2629, -0.809, -0.5257), (0.8506, 0.0, -0.5257), (0.4253, 0.309, -0.8507), (-0.5257, 0.0, -0.8507), (-0.6882, -0.5, -0.5257), (-0.1625, 0.5, -0.8507), (-0.6882, 0.5, -0.5257), (0.2629, 0.809, -0.5257), (0.9511, -0.309, 0.0), (0.9511, 0.309, 0.0), (0.0, -1.0, 0.0), (0.5878, -0.809, 0.0), (-0.9511, -0.309, 0.0), (-0.5878, -0.809, 0.0), (-0.5878, 0.809, 0.0), (-0.9511, 0.309, 0.0), (0.5878, 0.809, 0.0), (0.0, 1.0, 0.0), (0.6882, -0.5, 0.5257), (-0.2629, -0.809, 0.5257), (-0.8506, 0.0, 0.5257), (-0.2629, 0.809, 0.5257), (0.6882, 0.5, 0.5257), (0.1625, -0.5, 0.8507), (0.5257, 0.0, 0.8507), (-0.4253, -0.309, 0.8507), (-0.4253, 0.309, 0.8507), (0.1625, 0.5, 0.8507)], [], [(0, 13, 12), (1, 13, 15), (0, 12, 17), (0, 17, 19), (0, 19, 16), (1, 15, 22), (2, 14, 24), (3, 18, 26), (4, 20, 28), (5, 21, 30), (1, 22, 25), (2, 24, 27), (3, 26, 29), (4, 28, 31), (5, 30, 23), (6, 32, 37), (7, 33, 39), (8, 34, 40), (9, 35, 41), (10, 36, 38), (38, 41, 11), (38, 36, 41), (36, 9, 41), (41, 40, 11), (41, 35, 40), (35, 8, 40), (40, 39, 11), (40, 34, 39), (34, 7, 39), (39, 37, 11), (39, 33, 37), (33, 6, 37), (37, 38, 11), (37, 32, 38), (32, 10, 38), (23, 36, 10), (23, 30, 36), (30, 9, 36), (31, 35, 9), (31, 28, 35), (28, 8, 35), (29, 34, 8), (29, 26, 34), (26, 7, 34), (27, 33, 7), (27, 24, 33), (24, 6, 33), (25, 32, 6), (25, 22, 32), (22, 10, 32), (30, 31, 9), (30, 21, 31), (21, 4, 31), (28, 29, 8), (28, 20, 29), (20, 3, 29), (26, 27, 7), (26, 18, 27), (18, 2, 27), (24, 25, 6), (24, 14, 25), (14, 1, 25), (22, 23, 10), (22, 15, 23), (15, 5, 23), (16, 21, 5), (16, 19, 21), (19, 4, 21), (19, 20, 4), (19, 17, 20), (17, 3, 20), (17, 18, 3), (17, 12, 18), (12, 2, 18), (15, 16, 5), (15, 13, 16), (13, 0, 16), (12, 14, 2), (12, 13, 14), (13, 1, 14)])
me_icosphere.polygons.foreach_set('use_smooth', [True] * 80)
_uv = me_icosphere.uv_layers.new(name='UVMap')
_uv.uv.foreach_set('vector', [0.5106, 0.0, 0.7295, 0.07063, 0.427, 0.07063, 0.883, 0.2614, 0.7295, 0.07063, 0.9483, 0.2243, 0.5106, 0.0, 0.427, 0.07063, 0.2401, 0.07063, 0.5106, 0.0, 0.2401, 0.07063, 0.427, 0.07063, 0.5106, 0.0, 0.427, 0.07063, 0.7295, 0.07063, 0.883, 0.2614, 0.9483, 0.2243, 1.0, 0.4729, 0.3684, 0.2614, 0.6459, 0.2243, 0.5106, 0.4729, 0.05039, 0.2614, 0.1565, 0.2243, 0.02125, 0.4729, 0.3684, 0.2614, 0.1565, 0.2243, 0.2082, 0.4729, 0.883, 0.2614, 0.6459, 0.2243, 0.8131, 0.4729, 0.883, 0.2614, 1.0, 0.4729, 0.8131, 0.4729, 0.3684, 0.2614, 0.5106, 0.4729, 0.2082, 0.4729, 0.05039, 0.2614, 0.02125, 0.4729, 0.02125, 0.4729, 0.3684, 0.2614, 0.2082, 0.4729, 0.5106, 0.4729, 0.883, 0.2614, 0.8131, 0.4729, 1.0, 0.4729, 0.6528, 0.6844, 0.8647, 0.7215, 0.5942, 0.8752, 0.1383, 0.6844, 0.3754, 0.7215, 0.2918, 0.8752, 0.1383, 0.6844, 0.07292, 0.7215, 0.2918, 0.8752, 0.6528, 0.6844, 0.3754, 0.7215, 0.5942, 0.8752, 0.9709, 0.6844, 0.8647, 0.7215, 0.7811, 0.8752, 0.7811, 0.8752, 0.5942, 0.8752, 0.5106, 0.9458, 0.7811, 0.8752, 0.8647, 0.7215, 0.5942, 0.8752, 0.8647, 0.7215, 0.6528, 0.6844, 0.5942, 0.8752, 0.5942, 0.8752, 0.2918, 0.8752, 0.5106, 0.9458, 0.5942, 0.8752, 0.3754, 0.7215, 0.2918, 0.8752, 0.3754, 0.7215, 0.1383, 0.6844, 0.2918, 0.8752, 0.2918, 0.8752, 0.2918, 0.8752, 0.5106, 0.9458, 0.2918, 0.8752, 0.07292, 0.7215, 0.2918, 0.8752, 0.07292, 0.7215, 0.1383, 0.6844, 0.2918, 0.8752, 0.2918, 0.8752, 0.5942, 0.8752, 0.5106, 0.9458, 0.2918, 0.8752, 0.3754, 0.7215, 0.5942, 0.8752, 0.3754, 0.7215, 0.6528, 0.6844, 0.5942, 0.8752, 0.5942, 0.8752, 0.7811, 0.8752, 0.5106, 0.9458, 0.5942, 0.8752, 0.8647, 0.7215, 0.7811, 0.8752, 0.8647, 0.7215, 0.9709, 0.6844, 0.7811, 0.8752, 1.0, 0.4729, 0.8647, 0.7215, 0.9709, 0.6844, 1.0, 0.4729, 0.8131, 0.4729, 0.8647, 0.7215, 0.8131, 0.4729, 0.6528, 0.6844, 0.8647, 0.7215, 0.5106, 0.4729, 0.3754, 0.7215, 0.6528, 0.6844, 0.5106, 0.4729, 0.2082, 0.4729, 0.3754, 0.7215, 0.2082, 0.4729, 0.1383, 0.6844, 0.3754, 0.7215, 0.02125, 0.4729, 0.07292, 0.7215, 0.1383, 0.6844, 0.02125, 0.4729, 0.02125, 0.4729, 0.07292, 0.7215, 0.02125, 0.4729, 0.1383, 0.6844, 0.07292, 0.7215, 0.2082, 0.4729, 0.3754, 0.7215, 0.1383, 0.6844, 0.2082, 0.4729, 0.5106, 0.4729, 0.3754, 0.7215, 0.5106, 0.4729, 0.6528, 0.6844, 0.3754, 0.7215, 0.8131, 0.4729, 0.8647, 0.7215, 0.6528, 0.6844, 0.8131, 0.4729, 1.0, 0.4729, 0.8647, 0.7215, 1.0, 0.4729, 0.9709, 0.6844, 0.8647, 0.7215, 0.8131, 0.4729, 0.5106, 0.4729, 0.6528, 0.6844, 0.8131, 0.4729, 0.6459, 0.2243, 0.5106, 0.4729, 0.6459, 0.2243, 0.3684, 0.2614, 0.5106, 0.4729, 0.2082, 0.4729, 0.02125, 0.4729, 0.1383, 0.6844, 0.2082, 0.4729, 0.1565, 0.2243, 0.02125, 0.4729, 0.1565, 0.2243, 0.05039, 0.2614, 0.02125, 0.4729, 0.02125, 0.4729, 0.2082, 0.4729, 0.1383, 0.6844, 0.02125, 0.4729, 0.1565, 0.2243, 0.2082, 0.4729, 0.1565, 0.2243, 0.3684, 0.2614, 0.2082, 0.4729, 0.5106, 0.4729, 0.8131, 0.4729, 0.6528, 0.6844, 0.5106, 0.4729, 0.6459, 0.2243, 0.8131, 0.4729, 0.6459, 0.2243, 0.883, 0.2614, 0.8131, 0.4729, 1.0, 0.4729, 1.0, 0.4729, 0.9709, 0.6844, 1.0, 0.4729, 0.9483, 0.2243, 1.0, 0.4729, 0.9483, 0.2243, 0.883, 0.2614, 1.0, 0.4729, 0.7295, 0.07063, 0.6459, 0.2243, 0.883, 0.2614, 0.7295, 0.07063, 0.427, 0.07063, 0.6459, 0.2243, 0.427, 0.07063, 0.3684, 0.2614, 0.6459, 0.2243, 0.427, 0.07063, 0.1565, 0.2243, 0.3684, 0.2614, 0.427, 0.07063, 0.2401, 0.07063, 0.1565, 0.2243, 0.2401, 0.07063, 0.05039, 0.2614, 0.1565, 0.2243, 0.2401, 0.07063, 0.1565, 0.2243, 0.05039, 0.2614, 0.2401, 0.07063, 0.427, 0.07063, 0.1565, 0.2243, 0.427, 0.07063, 0.3684, 0.2614, 0.1565, 0.2243, 0.9483, 0.2243, 0.7295, 0.07063, 0.883, 0.2614, 0.9483, 0.2243, 0.7295, 0.07063, 0.7295, 0.07063, 0.7295, 0.07063, 0.5106, 0.0, 0.7295, 0.07063, 0.427, 0.07063, 0.6459, 0.2243, 0.3684, 0.2614, 0.427, 0.07063, 0.7295, 0.07063, 0.6459, 0.2243, 0.7295, 0.07063, 0.883, 0.2614, 0.6459, 0.2243])
me_icosphere.materials.append(mat_bulbplant_mat)
me_icosphere.use_remesh_preserve_volume = False
me_icosphere.use_remesh_preserve_attributes = False
me_icosphere.use_mirror_vertex_groups = False
me_icosphere.update()

# ---- objects
ob_bulbplant_med_001 = bpy.data.objects.new('bulbplant med.001', me_icosphere_003)
ob_bulbplant_large = bpy.data.objects.new('bulbplant large', me_icosphere_001)
ob_bulbplant_med = bpy.data.objects.new('bulbplant med', me_icosphere)

# ---- transforms, parenting, visibility, modifiers, constraints
ob_bulbplant_med_001.location = (-3.446, -0.5284, 0.02461)
ob_bulbplant_med_001.scale = (0.5848, 0.5848, 0.5848)
ob_bulbplant_med_001.lineart.crease_threshold = 0.0
ob_bulbplant_large.location = (-2.156, 1.385, 1.132)
ob_bulbplant_large.scale = (1.729, 1.729, 1.729)
ob_bulbplant_large.lineart.crease_threshold = 0.0
ob_bulbplant_med.location = (0.2243, 0.0, 0.4208)
ob_bulbplant_med.lineart.crease_threshold = 0.0

# ---- collection membership
col_collection_1.objects.link(ob_bulbplant_med_001)
col_collection_1.objects.link(ob_bulbplant_large)
col_collection_1.objects.link(ob_bulbplant_med)

# ---- scene / render settings (as saved in the file)
scene.frame_start = 1; scene.frame_end = 250; scene.frame_set(1)
scene.render.engine = 'BLENDER_EEVEE_NEXT'
scene.render.resolution_percentage = 50
scene.render.dither_intensity = 0.0
scene.cycles.use_denoising = False
scene.cycles.samples = 128
scene.cycles.sampling_pattern = 'TABULATED_SOBOL'
scene.cycles.light_sampling_threshold = 0.0
scene.cycles.use_adaptive_sampling = False
scene.cycles.use_light_tree = False
scene.cycles.blur_glossy = 0.0
scene.cycles.sample_clamp_indirect = 0.0
scene.view_settings.view_transform = 'Standard'
bpy.context.view_layer.update()

# ---- added for rendering (the .blend has no active camera and no usable light): camera, sun
cam_auto = bpy.data.cameras.new('AutoCamera')
cam_auto.lens = 50.0
cam_auto.sensor_width = 36.0
cam_auto.clip_end = 1000.0
ob_auto_camera = bpy.data.objects.new('AutoCamera', cam_auto)
scene.collection.objects.link(ob_auto_camera)
ob_auto_camera.location = (5.54811, -7.35321, 6.70077)
ob_auto_camera.rotation_euler = (1.09748, -7.21219e-08, 0.694738)
scene.camera = ob_auto_camera
light_auto_sun = bpy.data.lights.new('AutoSun', 'SUN')
light_auto_sun.energy = 3.0
light_auto_sun.angle = 0.0523599
ob_auto_sun = bpy.data.objects.new('AutoSun', light_auto_sun)
scene.collection.objects.link(ob_auto_sun)
ob_auto_sun.rotation_euler = (0.872665, 0.174533, 0.523599)
bpy.context.view_layer.update()
